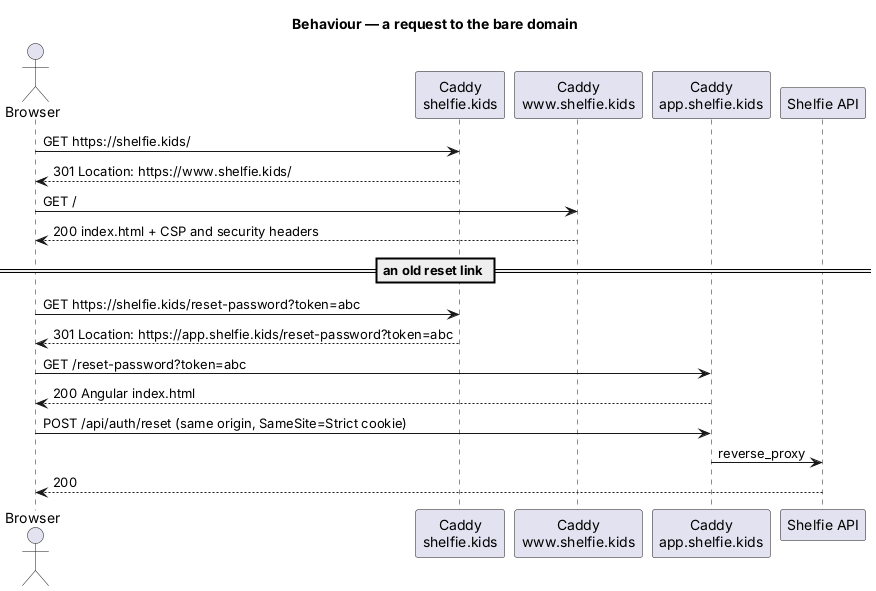

The diagram above was rendered by PlantUML. Its source (embedded in the PNG):
@startuml
title Behaviour — a request to the bare domain
actor Browser
participant "Caddy\nshelfie.kids" as bare
participant "Caddy\nwww.shelfie.kids" as www
participant "Caddy\napp.shelfie.kids" as app
participant "Shelfie API" as api

Browser -> bare : GET https://shelfie.kids/
bare --> Browser : 301 Location: https://www.shelfie.kids/
Browser -> www : GET /
www --> Browser : 200 index.html + CSP and security headers

== an old reset link ==
Browser -> bare : GET https://shelfie.kids/reset-password?token=abc
bare --> Browser : 301 Location: https://app.shelfie.kids/reset-password?token=abc
Browser -> app : GET /reset-password?token=abc
app --> Browser : 200 Angular index.html
Browser -> app : POST /api/auth/reset (same origin, SameSite=Strict cookie)
app -> api : reverse_proxy
api --> Browser : 200
@enduml